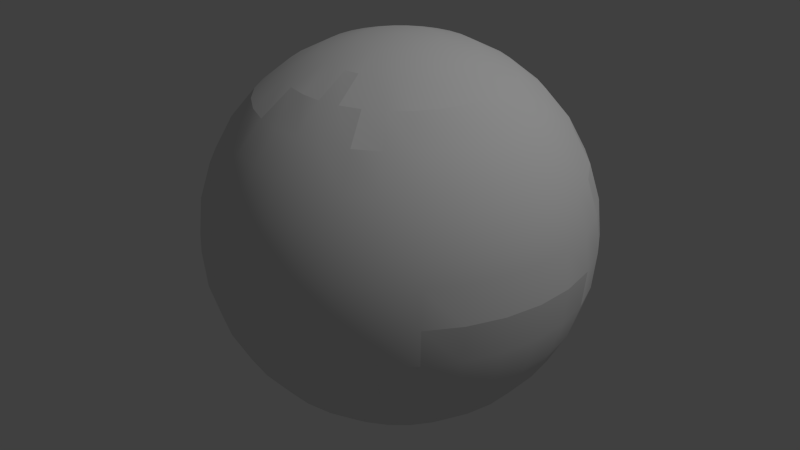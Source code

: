 # Source: paintball_halved.blend  (saved by Blender 2.79.0; exported with 4.5.12 LTS)
import bpy
from mathutils import Matrix  # noqa: F401  (used for matrix-valued properties, if any)

bpy.ops.wm.read_factory_settings(use_empty=True)
scene = bpy.context.scene
scene.name = 'Scene'

# ---- collections
col_collection_1 = bpy.data.collections.new('Collection 1'); scene.collection.children.link(col_collection_1)

# ---- materials (node trees are filled in below, after node groups)
mat_bottom_half = bpy.data.materials.new('Bottom half')
mat_bottom_half.alpha_threshold = 0.0
mat_bottom_half.use_transparent_shadow = False
mat_bottom_half.roughness = 0.5
mat_bottom_half.line_color = (0.0, 0.0, 0.0, 1.0)
mat_top_half = bpy.data.materials.new('Top half')
mat_top_half.alpha_threshold = 0.0
mat_top_half.use_transparent_shadow = False
mat_top_half.roughness = 0.5
mat_top_half.line_color = (0.0, 0.0, 0.0, 1.0)

# ---- material node trees

# ---- world
world_world = bpy.data.worlds.new('World'); scene.world = world_world
world_world.color = (0.05088, 0.05088, 0.05088)
world_world.use_sun_shadow = False
world_world.sun_shadow_jitter_overblur = 0.0
world_world.cycles.sampling_method = 'NONE'
world_world.cycles.sample_map_resolution = 256

# ---- lights
light_lamp = bpy.data.lights.new('Lamp', 'POINT')
light_lamp.transmission_factor = 0.0
light_lamp.cutoff_distance = 30.0
light_lamp.energy = 100.0
light_lamp.shadow_buffer_clip_start = 1.001
light_lamp.shadow_soft_size = 0.1
light_lamp.shadow_maximum_resolution = 0.006
light_lamp.use_absolute_resolution = True
light_lamp.cycles.use_multiple_importance_sampling = False

# ---- meshes
me_sphere_005 = bpy.data.meshes.new('Sphere.005')
me_sphere_005.from_pydata([(0.3266, 0.3266, -0.1913), (0.294, 0.294, -0.2778), (0.25, 0.25, -0.3536), (0.4157, 0.2778, 3.775e-08), (0.4077, 0.2724, -0.09755), (0.3841, 0.2566, -0.1913), (0.3457, 0.231, -0.2778), (0.294, 0.1964, -0.3536), (0.4619, 0.1913, 3.775e-08), (0.4531, 0.1877, -0.09755), (0.4268, 0.1768, -0.1913), (0.4904, 0.09755, 3.775e-08), (0.481, 0.09567, -0.09755), (0.4904, -0.09755, 3.775e-08), (0.4619, -0.1913, 3.775e-08), (0.3468, -0.3468, -0.09755), (0.2778, -0.4157, 3.775e-08), (0.2724, -0.4077, -0.09755), (0.2566, -0.3841, -0.1913), (0.1913, -0.4619, 3.775e-08), (0.1877, -0.4531, -0.09755), (0.1768, -0.4268, -0.1913), (0.1591, -0.3841, -0.2778), (0.09567, -0.481, -0.09755), (0.09012, -0.4531, -0.1913), (0.08111, -0.4077, -0.2778), (4.783e-08, -0.4904, -0.09755), (1.596e-07, -0.4619, -0.1913), (7.019e-08, -0.4157, -0.2778), (-0.09755, -0.4904, 3.775e-08), (-0.09567, -0.481, -0.09755), (-0.09012, -0.4531, -0.1913), (-0.08111, -0.4077, -0.2778), (-0.1913, -0.4619, 3.775e-08), (-0.1877, -0.4531, -0.09755), (-0.1768, -0.4268, -0.1913), (-0.1591, -0.3841, -0.2778), (-0.2724, -0.4077, -0.09755), (-0.2566, -0.3841, -0.1913), (-0.3536, -0.3536, 3.775e-08), (0.25, 0.25, 0.3536), (0.294, 0.294, 0.2778), (0.231, 0.1543, 0.4157), (0.294, 0.1964, 0.3536), (0.3457, 0.231, 0.2778), (0.3841, 0.2566, 0.1913), (0.2566, 0.1063, 0.4157), (0.3266, 0.1353, 0.3536), (0.3841, 0.1591, 0.2778), (0.4268, 0.1768, 0.1913), (0.4531, 0.1877, 0.09755), (0.2724, 0.05419, 0.4157), (0.3468, 0.06897, 0.3536), (0.4077, 0.08111, 0.2778), (0.4531, 0.09012, 0.1913), (0.481, 0.09567, 0.09755), (0.2778, 1.316e-08, 0.4157), (0.3536, -1.292e-08, 0.3536), (0.4157, -4.272e-08, 0.2778), (0.4619, 3.178e-08, 0.1913), (0.4904, -4.272e-08, 0.09755), (0.5, -5.017e-08, 3.775e-08), (0.2724, -0.05419, 0.4157), (0.3468, -0.06897, 0.3536), (0.4077, -0.08111, 0.2778), (0.4531, -0.09012, 0.1913), (0.481, -0.09567, 0.09755), (0.2566, -0.1063, 0.4157), (0.3266, -0.1353, 0.3536), (0.3841, -0.1591, 0.2778), (0.4268, -0.1768, 0.1913), (0.4531, -0.1877, 0.09755), (0.231, -0.1543, 0.4157), (0.294, -0.1964, 0.3536), (0.3457, -0.231, 0.2778), (0.3841, -0.2566, 0.1913), (0.4077, -0.2724, 0.09755), (0.4157, -0.2778, 3.775e-08), (0.1964, -0.1964, 0.4157), (0.25, -0.25, 0.3536), (0.294, -0.294, 0.2778), (0.3266, -0.3266, 0.1913), (0.3468, -0.3468, 0.09755), (0.3536, -0.3536, 3.775e-08), (0.1543, -0.231, 0.4157), (0.1964, -0.294, 0.3536), (0.231, -0.3457, 0.2778), (0.2566, -0.3841, 0.1913), (0.2724, -0.4077, 0.09755), (0.1063, -0.2566, 0.4157), (0.1353, -0.3266, 0.3536), (0.1591, -0.3841, 0.2778), (0.1768, -0.4268, 0.1913), (0.1877, -0.4531, 0.09755), (0.03733, -0.1877, 0.4619), (0.05419, -0.2724, 0.4157), (0.06897, -0.3468, 0.3536), (0.08111, -0.4077, 0.2778), (0.09012, -0.4531, 0.1913), (0.09567, -0.481, 0.09755), (0.09755, -0.4904, 3.775e-08), (1.41e-07, -0.1913, 0.4619), (1.41e-07, -0.2778, 0.4157), (9.254e-08, -0.3536, 0.3536), (7.019e-08, -0.4157, 0.2778), (1.596e-07, -0.4619, 0.1913), (4.783e-08, -0.4904, 0.09755), (7.019e-08, -0.5, 3.775e-08), (-0.05419, -0.2724, 0.4157), (-0.06897, -0.3468, 0.3536), (-0.08111, -0.4077, 0.2778), (-0.09012, -0.4531, 0.1913), (-0.09567, -0.481, 0.09755), (-0.1063, -0.2566, 0.4157), (-0.1353, -0.3266, 0.3536), (-0.1591, -0.3841, 0.2778), (-0.1768, -0.4268, 0.1913), (-0.1877, -0.4531, 0.09755), (-0.1964, -0.294, 0.3536), (-0.231, -0.3457, 0.2778), (-0.2566, -0.3841, 0.1913), (-0.2724, -0.4077, 0.09755), (-0.2778, -0.4157, 3.775e-08), (-0.25, -0.25, 0.3536), (-0.294, -0.294, 0.2778), (-0.3266, -0.3266, 0.1913), (-0.3468, -0.3468, 0.09755), (-0.294, -0.1964, 0.3536), (-0.3457, -0.231, 0.2778), (-0.3841, -0.2566, 0.1913), (-0.4077, -0.2724, 0.09755), (-0.3266, -0.1353, 0.3536), (-0.3841, -0.1591, 0.2778), (-0.4268, -0.1768, 0.1913)], [], [(2, 1, 6, 7), (1, 0, 5, 6), (5, 4, 9, 10), (4, 3, 8, 9), (9, 8, 11, 12), (18, 17, 20, 21), (17, 16, 19, 20), (21, 20, 23, 24), (22, 21, 24, 25), (24, 23, 26, 27), (25, 24, 27, 28), (27, 26, 30, 31), (28, 27, 31, 32), (31, 30, 34, 35), (32, 31, 35, 36), (30, 29, 33, 34), (35, 34, 37, 38), (41, 40, 43, 44), (44, 43, 47, 48), (45, 44, 48, 49), (43, 42, 46, 47), (50, 49, 54, 55), (48, 47, 52, 53), (49, 48, 53, 54), (47, 46, 51, 52), (55, 54, 59, 60), (53, 52, 57, 58), (54, 53, 58, 59), (52, 51, 56, 57), (60, 59, 65, 66), (58, 57, 63, 64), (59, 58, 64, 65), (57, 56, 62, 63), (66, 65, 70, 71), (64, 63, 68, 69), (65, 64, 69, 70), (63, 62, 67, 68), (71, 70, 75, 76), (69, 68, 73, 74), (70, 69, 74, 75), (68, 67, 72, 73), (76, 75, 81, 82), (74, 73, 79, 80), (77, 76, 82, 83), (75, 74, 80, 81), (73, 72, 78, 79), (82, 81, 87, 88), (80, 79, 85, 86), (81, 80, 86, 87), (79, 78, 84, 85), (88, 87, 92, 93), (86, 85, 90, 91), (87, 86, 91, 92), (93, 92, 98, 99), (91, 90, 96, 97), (92, 91, 97, 98), (90, 89, 95, 96), (99, 98, 105, 106), (97, 96, 103, 104), (95, 94, 101, 102), (100, 99, 106, 107), (98, 97, 104, 105), (96, 95, 102, 103), (106, 105, 111, 112), (104, 103, 109, 110), (105, 104, 110, 111), (103, 102, 108, 109), (112, 111, 116, 117), (110, 109, 114, 115), (111, 110, 115, 116), (109, 108, 113, 114), (117, 116, 120, 121), (115, 114, 118, 119), (116, 115, 119, 120), (121, 120, 125, 126), (119, 118, 123, 124), (120, 119, 124, 125), (126, 125, 129, 130), (124, 123, 127, 128), (125, 124, 128, 129), (128, 127, 131, 132), (129, 128, 132, 133), (15, 83, 16, 17), (20, 19, 100, 23), (23, 100, 107, 26), (26, 107, 29, 30), (34, 33, 122, 37), (8, 50, 55, 11), (11, 55, 60, 61), (61, 60, 66, 13), (13, 66, 71, 14), (14, 71, 76, 77), (83, 82, 88, 16), (16, 88, 93, 19), (19, 93, 99, 100), (107, 106, 112, 29), (29, 112, 117, 33), (33, 117, 121, 122), (122, 121, 126, 39)])
me_sphere_005.polygons.foreach_set('use_smooth', [True] * 99)
me_sphere_005.polygons.foreach_set('material_index', [0, 0, 0, 0, 0, 0, 0, 0, 0, 0, 0, 0, 0, 0, 0, 0, 0, 1, 1, 1, 1, 1, 1, 1, 1, 1, 1, 1, 1, 1, 1, 1, 1, 1, 1, 1, 1, 1, 1, 1, 1, 1, 1, 1, 1, 1, 1, 1, 1, 1, 1, 1, 1, 1, 1, 1, 1, 1, 1, 1, 1, 1, 1, 1, 1, 1, 1, 1, 1, 1, 1, 1, 1, 1, 1, 1, 1, 1, 1, 1, 1, 1, 0, 0, 0, 0, 0, 1, 1, 1, 1, 1, 1, 1, 1, 1, 1, 1, 1])
me_sphere_005.materials.append(mat_bottom_half)
me_sphere_005.materials.append(mat_top_half)
me_sphere_005.use_remesh_preserve_volume = False
me_sphere_005.use_remesh_preserve_attributes = False
me_sphere_005.use_mirror_vertex_groups = False
me_sphere_005.update()
me_sphere_004 = bpy.data.meshes.new('Sphere.004')
me_sphere_004.from_pydata([(-0.5, 0.0, 3.775e-08), (-0.4904, 0.0, -0.09755), (-0.4619, 0.0, -0.1913), (-0.4157, 0.0, -0.2778), (-0.4904, 0.09755, 3.775e-08), (-0.481, 0.09567, -0.09755), (-0.4531, 0.09012, -0.1913), (-0.4077, 0.08111, -0.2778), (-0.3468, 0.06897, -0.3536), (-0.4619, 0.1913, 3.775e-08), (-0.4531, 0.1877, -0.09755), (-0.4268, 0.1768, -0.1913), (-0.3841, 0.1591, -0.2778), (-0.3266, 0.1353, -0.3536), (-0.4077, 0.2724, -0.09755), (-0.3841, 0.2566, -0.1913), (-0.3457, 0.231, -0.2778), (-0.294, 0.1964, -0.3536), (-0.3536, 0.3536, 3.775e-08), (-0.3468, 0.3468, -0.09755), (-0.3266, 0.3266, -0.1913), (-0.294, 0.294, -0.2778), (-0.25, 0.25, -0.3536), (-0.4531, -0.1877, -0.09755), (-0.481, -0.09567, -0.09755), (-0.4531, -0.09012, -0.1913), (-0.2778, 0.0, 0.4157), (-0.3536, 0.0, 0.3536), (-0.4157, 0.0, 0.2778), (-0.4619, 0.0, 0.1913), (-0.4904, 0.0, 0.09755), (-0.2724, 0.05419, 0.4157), (-0.3468, 0.06897, 0.3536), (-0.4077, 0.08111, 0.2778), (-0.4531, 0.09012, 0.1913), (-0.481, 0.09567, 0.09755), (-0.2566, 0.1063, 0.4157), (-0.3266, 0.1353, 0.3536), (-0.3841, 0.1591, 0.2778), (-0.4268, 0.1768, 0.1913), (-0.4531, 0.1877, 0.09755), (-0.231, 0.1543, 0.4157), (-0.294, 0.1964, 0.3536), (-0.3457, 0.231, 0.2778), (-0.3841, 0.2566, 0.1913), (-0.4077, 0.2724, 0.09755), (-0.4157, 0.2778, 3.775e-08), (-0.25, 0.25, 0.3536), (-0.294, 0.294, 0.2778), (-0.3266, 0.3266, 0.1913), (-0.3468, 0.3468, 0.09755), (-0.3841, -0.2566, 0.1913), (-0.4077, -0.2724, 0.09755), (-0.2566, -0.1063, 0.4157), (-0.3266, -0.1353, 0.3536), (-0.3841, -0.1591, 0.2778), (-0.4268, -0.1768, 0.1913), (-0.4531, -0.1877, 0.09755), (-0.4619, -0.1913, 3.775e-08), (-0.2724, -0.05419, 0.4157), (-0.3468, -0.06897, 0.3536), (-0.4077, -0.08111, 0.2778), (-0.4531, -0.09012, 0.1913), (-0.481, -0.09567, 0.09755), (-0.4904, -0.09754, 3.775e-08)], [], [(2, 1, 5, 6), (3, 2, 6, 7), (1, 0, 4, 5), (8, 7, 12, 13), (6, 5, 10, 11), (7, 6, 11, 12), (5, 4, 9, 10), (13, 12, 16, 17), (11, 10, 14, 15), (12, 11, 15, 16), (17, 16, 21, 22), (15, 14, 19, 20), (16, 15, 20, 21), (25, 24, 1, 2), (29, 28, 33, 34), (27, 26, 31, 32), (30, 29, 34, 35), (28, 27, 32, 33), (35, 34, 39, 40), (33, 32, 37, 38), (34, 33, 38, 39), (32, 31, 36, 37), (40, 39, 44, 45), (38, 37, 42, 43), (39, 38, 43, 44), (37, 36, 41, 42), (45, 44, 49, 50), (43, 42, 47, 48), (44, 43, 48, 49), (52, 51, 56, 57), (57, 56, 62, 63), (55, 54, 60, 61), (58, 57, 63, 64), (56, 55, 61, 62), (54, 53, 59, 60), (63, 62, 29, 30), (61, 60, 27, 28), (62, 61, 28, 29), (60, 59, 26, 27), (10, 9, 46, 14), (14, 46, 18, 19), (23, 58, 64, 24), (24, 64, 0, 1), (0, 30, 35, 4), (4, 35, 40, 9), (9, 40, 45, 46), (46, 45, 50, 18), (64, 63, 30, 0)])
me_sphere_004.polygons.foreach_set('use_smooth', [True] * 48)
me_sphere_004.polygons.foreach_set('material_index', [0, 0, 0, 0, 0, 0, 0, 0, 0, 0, 0, 0, 0, 0, 1, 1, 1, 1, 1, 1, 1, 1, 1, 1, 1, 1, 1, 1, 1, 1, 1, 1, 1, 1, 1, 1, 1, 1, 1, 0, 0, 0, 0, 1, 1, 1, 1, 1])
me_sphere_004.materials.append(mat_bottom_half)
me_sphere_004.materials.append(mat_top_half)
me_sphere_004.use_remesh_preserve_volume = False
me_sphere_004.use_remesh_preserve_attributes = False
me_sphere_004.use_mirror_vertex_groups = False
me_sphere_004.update()
me_sphere_003 = bpy.data.meshes.new('Sphere.003')
me_sphere_003.from_pydata([(-0.09755, 0.0, 0.4904), (-0.1913, 0.0, 0.4619), (-0.2778, 0.0, 0.4157), (-0.09567, 0.01903, 0.4904), (-0.1877, 0.03733, 0.4619), (-0.2724, 0.05419, 0.4157), (-0.09012, 0.03733, 0.4904), (-0.1768, 0.07322, 0.4619), (-0.2566, 0.1063, 0.4157), (-0.08111, 0.05419, 0.4904), (-0.1591, 0.1063, 0.4619), (-0.231, 0.1543, 0.4157), (-0.294, 0.1964, 0.3536), (-0.06897, 0.06897, 0.4904), (-0.1353, 0.1353, 0.4619), (-0.1964, 0.1964, 0.4157), (-0.25, 0.25, 0.3536), (-0.294, 0.294, 0.2778), (-0.3266, 0.3266, 0.1913), (-0.05419, 0.08111, 0.4904), (-0.1063, 0.1591, 0.4619), (-0.1543, 0.231, 0.4157), (-0.1964, 0.294, 0.3536), (-0.231, 0.3457, 0.2778), (-0.2566, 0.3841, 0.1913), (-0.03733, 0.09012, 0.4904), (-0.07322, 0.1768, 0.4619), (-0.1063, 0.2566, 0.4157), (-0.1353, 0.3266, 0.3536), (-0.1591, 0.3841, 0.2778), (-0.1768, 0.4268, 0.1913), (-0.1877, 0.4531, 0.09755), (-0.01903, 0.09567, 0.4904), (-0.03733, 0.1877, 0.4619), (-0.05419, 0.2724, 0.4157), (-0.06897, 0.3468, 0.3536), (-0.08111, 0.4077, 0.2778), (-0.09012, 0.4531, 0.1913), (-0.09567, 0.481, 0.09755), (1.633e-07, 0.09755, 0.4904), (1.596e-07, 0.1913, 0.4619), (1.559e-07, 0.2778, 0.4157), (1.596e-07, 0.3536, 0.3536), (1.67e-07, 0.4157, 0.2778), (1.372e-07, 0.4619, 0.1913), (0.01903, 0.09567, 0.4904), (0.03733, 0.1877, 0.4619), (0.05419, 0.2724, 0.4157), (0.06898, 0.3468, 0.3536), (0.08111, 0.4077, 0.2778), (0.09012, 0.4531, 0.1913), (0.03733, 0.09012, 0.4904), (0.07322, 0.1768, 0.4619), (0.1063, 0.2566, 0.4157), (0.1353, 0.3266, 0.3536), (0.1591, 0.3841, 0.2778), (0.1768, 0.4268, 0.1913), (0.05419, 0.08111, 0.4904), (0.1063, 0.1591, 0.4619), (0.1543, 0.231, 0.4157), (0.1964, 0.294, 0.3536), (0.231, 0.3457, 0.2778), (0.06898, 0.06897, 0.4904), (0.1353, 0.1353, 0.4619), (0.1964, 0.1964, 0.4157), (0.25, 0.25, 0.3536), (0.08111, 0.05419, 0.4904), (0.1591, 0.1063, 0.4619), (0.231, 0.1543, 0.4157), (0.294, 0.1964, 0.3536), (0.09012, 0.03733, 0.4904), (0.1768, 0.07322, 0.4619), (0.2566, 0.1063, 0.4157), (0.09567, 0.01903, 0.4904), (0.1877, 0.03733, 0.4619), (0.2724, 0.05419, 0.4157), (0.09755, -3.606e-09, 0.4904), (0.1913, 2.061e-08, 0.4619), (0.2778, 1.316e-08, 0.4157), (0.09567, -0.01903, 0.4904), (0.1877, -0.03733, 0.4619), (0.2724, -0.05419, 0.4157), (0.09012, -0.03733, 0.4904), (0.1768, -0.07322, 0.4619), (0.2566, -0.1063, 0.4157), (0.08111, -0.05419, 0.4904), (0.1591, -0.1063, 0.4619), (0.231, -0.1543, 0.4157), (0.06898, -0.06897, 0.4904), (0.1353, -0.1353, 0.4619), (0.1964, -0.1964, 0.4157), (0.05419, -0.08111, 0.4904), (0.1063, -0.1591, 0.4619), (0.1543, -0.231, 0.4157), (0.1964, -0.294, 0.3536), (0.03733, -0.09012, 0.4904), (0.07322, -0.1768, 0.4619), (0.1063, -0.2566, 0.4157), (0.1353, -0.3266, 0.3536), (0.01903, -0.09567, 0.4904), (0.03733, -0.1877, 0.4619), (0.05419, -0.2724, 0.4157), (1.559e-07, -0.09755, 0.4904), (1.41e-07, -0.1913, 0.4619), (1.41e-07, -0.2778, 0.4157), (-0.01903, -0.09567, 0.4904), (-0.03733, -0.1877, 0.4619), (-0.05419, -0.2724, 0.4157), (-0.03733, -0.09012, 0.4904), (-0.07322, -0.1768, 0.4619), (-0.1063, -0.2566, 0.4157), (-0.1353, -0.3266, 0.3536), (-0.05419, -0.08111, 0.4904), (-0.1063, -0.1591, 0.4619), (-0.1543, -0.231, 0.4157), (-0.1964, -0.294, 0.3536), (-0.06897, -0.06897, 0.4904), (-0.1353, -0.1353, 0.4619), (-0.1964, -0.1964, 0.4157), (-0.25, -0.25, 0.3536), (-0.08111, -0.05419, 0.4904), (-0.1591, -0.1063, 0.4619), (-0.231, -0.1543, 0.4157), (-0.294, -0.1964, 0.3536), (1.24e-08, -6.235e-08, 0.5), (-0.09012, -0.03733, 0.4904), (-0.1768, -0.07322, 0.4619), (-0.2566, -0.1063, 0.4157), (-0.3266, -0.1353, 0.3536), (-0.09567, -0.01903, 0.4904), (-0.1877, -0.03733, 0.4619), (-0.2724, -0.05419, 0.4157)], [], [(1, 0, 3, 4), (2, 1, 4, 5), (5, 4, 7, 8), (4, 3, 6, 7), (8, 7, 10, 11), (7, 6, 9, 10), (11, 10, 14, 15), (12, 11, 15, 16), (10, 9, 13, 14), (17, 16, 22, 23), (15, 14, 20, 21), (18, 17, 23, 24), (16, 15, 21, 22), (14, 13, 19, 20), (23, 22, 28, 29), (21, 20, 26, 27), (24, 23, 29, 30), (22, 21, 27, 28), (20, 19, 25, 26), (31, 30, 37, 38), (29, 28, 35, 36), (27, 26, 33, 34), (30, 29, 36, 37), (28, 27, 34, 35), (26, 25, 32, 33), (36, 35, 42, 43), (34, 33, 40, 41), (37, 36, 43, 44), (35, 34, 41, 42), (33, 32, 39, 40), (43, 42, 48, 49), (41, 40, 46, 47), (42, 41, 47, 48), (40, 39, 45, 46), (49, 48, 54, 55), (47, 46, 52, 53), (50, 49, 55, 56), (48, 47, 53, 54), (46, 45, 51, 52), (55, 54, 60, 61), (53, 52, 58, 59), (54, 53, 59, 60), (52, 51, 57, 58), (59, 58, 63, 64), (60, 59, 64, 65), (58, 57, 62, 63), (64, 63, 67, 68), (65, 64, 68, 69), (63, 62, 66, 67), (68, 67, 71, 72), (67, 66, 70, 71), (72, 71, 74, 75), (71, 70, 73, 74), (75, 74, 77, 78), (74, 73, 76, 77), (78, 77, 80, 81), (77, 76, 79, 80), (81, 80, 83, 84), (80, 79, 82, 83), (84, 83, 86, 87), (83, 82, 85, 86), (87, 86, 89, 90), (86, 85, 88, 89), (90, 89, 92, 93), (89, 88, 91, 92), (93, 92, 96, 97), (94, 93, 97, 98), (92, 91, 95, 96), (97, 96, 100, 101), (96, 95, 99, 100), (100, 99, 102, 103), (104, 103, 106, 107), (103, 102, 105, 106), (107, 106, 109, 110), (106, 105, 108, 109), (110, 109, 113, 114), (111, 110, 114, 115), (109, 108, 112, 113), (114, 113, 117, 118), (115, 114, 118, 119), (113, 112, 116, 117), (118, 117, 121, 122), (119, 118, 122, 123), (117, 116, 120, 121), (122, 121, 126, 127), (123, 122, 127, 128), (121, 120, 125, 126), (127, 126, 130, 131), (126, 125, 129, 130), (0, 124, 3), (3, 124, 6), (6, 124, 9), (9, 124, 13), (13, 124, 19), (19, 124, 25), (25, 124, 32), (32, 124, 39), (39, 124, 45), (45, 124, 51), (51, 124, 57), (57, 124, 62), (62, 124, 66), (66, 124, 70), (70, 124, 73), (73, 124, 76), (76, 124, 79), (79, 124, 82), (82, 124, 85), (85, 124, 88), (88, 124, 91), (91, 124, 95), (95, 124, 99), (99, 124, 102), (102, 124, 105), (105, 124, 108), (108, 124, 112), (112, 124, 116), (116, 124, 120), (120, 124, 125), (125, 124, 129), (131, 130, 1, 2), (129, 124, 0), (130, 129, 0, 1)])
me_sphere_003.polygons.foreach_set('use_smooth', [True] * 123)
me_sphere_003.polygons.foreach_set('material_index', [1, 1, 1, 1, 1, 1, 1, 1, 1, 1, 1, 1, 1, 1, 1, 1, 1, 1, 1, 1, 1, 1, 1, 1, 1, 1, 1, 1, 1, 1, 1, 1, 1, 1, 1, 1, 1, 1, 1, 1, 1, 1, 1, 1, 1, 1, 1, 1, 1, 1, 1, 1, 1, 1, 1, 1, 1, 1, 1, 1, 1, 1, 1, 1, 1, 1, 1, 1, 1, 1, 1, 1, 1, 1, 1, 1, 1, 1, 1, 1, 1, 1, 1, 1, 1, 1, 1, 1, 1, 1, 1, 1, 1, 1, 1, 1, 1, 1, 1, 1, 1, 1, 1, 1, 1, 1, 1, 1, 1, 1, 1, 1, 1, 1, 1, 1, 1, 1, 1, 1, 1, 1, 1])
me_sphere_003.materials.append(mat_bottom_half)
me_sphere_003.materials.append(mat_top_half)
me_sphere_003.use_remesh_preserve_volume = False
me_sphere_003.use_remesh_preserve_attributes = False
me_sphere_003.use_mirror_vertex_groups = False
me_sphere_003.update()
me_sphere_002 = bpy.data.meshes.new('Sphere.002')
me_sphere_002.from_pydata([(-0.3536, 0.3536, 3.775e-08), (-0.3468, 0.3468, -0.09755), (-0.3266, 0.3266, -0.1913), (-0.294, 0.294, -0.2778), (-0.25, 0.25, -0.3536), (-0.2724, 0.4077, -0.09755), (-0.2566, 0.3841, -0.1913), (-0.231, 0.3457, -0.2778), (-0.1964, 0.294, -0.3536), (-0.1543, 0.231, -0.4157), (-0.1877, 0.4531, -0.09755), (-0.1768, 0.4268, -0.1913), (-0.1591, 0.3841, -0.2778), (-0.1353, 0.3266, -0.3536), (-0.1063, 0.2566, -0.4157), (-0.07322, 0.1768, -0.4619), (-0.09567, 0.481, -0.09755), (-0.09012, 0.4531, -0.1913), (-0.08111, 0.4077, -0.2778), (-0.06897, 0.3468, -0.3536), (-0.05419, 0.2724, -0.4157), (-0.03733, 0.1877, -0.4619), (1.968e-07, 0.4904, -0.09755), (1.149e-07, 0.4619, -0.1913), (1.67e-07, 0.4157, -0.2778), (1.596e-07, 0.3536, -0.3536), (1.708e-07, 0.2778, -0.4157), (1.521e-07, 0.1913, -0.4619), (0.09567, 0.481, -0.09755), (0.09012, 0.4531, -0.1913), (0.08111, 0.4077, -0.2778), (0.06898, 0.3468, -0.3536), (0.05419, 0.2724, -0.4157), (0.03733, 0.1877, -0.4619), (0.1877, 0.4531, -0.09755), (0.1768, 0.4268, -0.1913), (0.1591, 0.3841, -0.2778), (0.1353, 0.3266, -0.3536), (0.1063, 0.2566, -0.4157), (0.07322, 0.1768, -0.4619), (0.2778, 0.4157, 3.775e-08), (0.2724, 0.4077, -0.09755), (0.2566, 0.3841, -0.1913), (0.231, 0.3457, -0.2778), (0.1964, 0.294, -0.3536), (0.1543, 0.231, -0.4157), (0.3468, 0.3468, -0.09755), (0.3266, 0.3266, -0.1913), (0.294, 0.294, -0.2778), (0.25, 0.25, -0.3536), (0.1964, 0.1964, -0.4157), (0.4157, 0.2778, 3.775e-08), (0.4077, 0.2724, -0.09755), (0.3841, 0.2566, -0.1913), (0.4619, 0.1913, 3.775e-08), (-0.3266, 0.3266, 0.1913), (-0.3468, 0.3468, 0.09755), (-0.2566, 0.3841, 0.1913), (-0.2724, 0.4077, 0.09755), (-0.2778, 0.4157, 3.775e-08), (-0.1768, 0.4268, 0.1913), (-0.1877, 0.4531, 0.09755), (-0.1913, 0.4619, 3.775e-08), (-0.09012, 0.4531, 0.1913), (-0.09567, 0.481, 0.09755), (-0.09754, 0.4904, 3.775e-08), (1.67e-07, 0.4157, 0.2778), (1.372e-07, 0.4619, 0.1913), (1.968e-07, 0.4904, 0.09755), (1.894e-07, 0.5, 3.775e-08), (0.08111, 0.4077, 0.2778), (0.09012, 0.4531, 0.1913), (0.09567, 0.481, 0.09755), (0.09755, 0.4904, 3.775e-08), (0.1591, 0.3841, 0.2778), (0.1768, 0.4268, 0.1913), (0.1877, 0.4531, 0.09755), (0.1913, 0.4619, 3.775e-08), (0.1964, 0.294, 0.3536), (0.231, 0.3457, 0.2778), (0.2566, 0.3841, 0.1913), (0.2724, 0.4077, 0.09755), (0.25, 0.25, 0.3536), (0.294, 0.294, 0.2778), (0.3266, 0.3266, 0.1913), (0.3468, 0.3468, 0.09755), (0.3536, 0.3536, 3.775e-08), (0.3457, 0.231, 0.2778), (0.3841, 0.2566, 0.1913), (0.4077, 0.2724, 0.09755), (0.4268, 0.1768, 0.1913), (0.4531, 0.1877, 0.09755)], [], [(4, 3, 7, 8), (2, 1, 5, 6), (3, 2, 6, 7), (8, 7, 12, 13), (6, 5, 10, 11), (9, 8, 13, 14), (7, 6, 11, 12), (15, 14, 20, 21), (13, 12, 18, 19), (11, 10, 16, 17), (14, 13, 19, 20), (12, 11, 17, 18), (21, 20, 26, 27), (19, 18, 24, 25), (17, 16, 22, 23), (20, 19, 25, 26), (18, 17, 23, 24), (27, 26, 32, 33), (25, 24, 30, 31), (23, 22, 28, 29), (26, 25, 31, 32), (24, 23, 29, 30), (33, 32, 38, 39), (31, 30, 36, 37), (29, 28, 34, 35), (32, 31, 37, 38), (30, 29, 35, 36), (37, 36, 43, 44), (35, 34, 41, 42), (38, 37, 44, 45), (36, 35, 42, 43), (44, 43, 48, 49), (42, 41, 46, 47), (45, 44, 49, 50), (43, 42, 47, 48), (47, 46, 52, 53), (56, 55, 57, 58), (58, 57, 60, 61), (59, 58, 61, 62), (62, 61, 64, 65), (64, 63, 67, 68), (65, 64, 68, 69), (68, 67, 71, 72), (69, 68, 72, 73), (67, 66, 70, 71), (72, 71, 75, 76), (73, 72, 76, 77), (76, 75, 80, 81), (75, 74, 79, 80), (81, 80, 84, 85), (79, 78, 82, 83), (80, 79, 83, 84), (85, 84, 88, 89), (84, 83, 87, 88), (89, 88, 90, 91), (1, 0, 59, 5), (5, 59, 62, 10), (10, 62, 65, 16), (16, 65, 69, 22), (22, 69, 73, 28), (28, 73, 77, 34), (34, 77, 40, 41), (41, 40, 86, 46), (46, 86, 51, 52), (0, 56, 58, 59), (77, 76, 81, 40), (40, 81, 85, 86), (86, 85, 89, 51), (51, 89, 91, 54)])
me_sphere_002.polygons.foreach_set('use_smooth', [True] * 69)
me_sphere_002.polygons.foreach_set('material_index', [0, 0, 0, 0, 0, 0, 0, 0, 0, 0, 0, 0, 0, 0, 0, 0, 0, 0, 0, 0, 0, 0, 0, 0, 0, 0, 0, 0, 0, 0, 0, 0, 0, 0, 0, 0, 1, 1, 1, 1, 1, 1, 1, 1, 1, 1, 1, 1, 1, 1, 1, 1, 1, 1, 1, 0, 0, 0, 0, 0, 0, 0, 0, 0, 1, 1, 1, 1, 1])
me_sphere_002.materials.append(mat_bottom_half)
me_sphere_002.materials.append(mat_top_half)
me_sphere_002.use_remesh_preserve_volume = False
me_sphere_002.use_remesh_preserve_attributes = False
me_sphere_002.use_mirror_vertex_groups = False
me_sphere_002.update()
me_sphere_001 = bpy.data.meshes.new('Sphere.001')
me_sphere_001.from_pydata([(-0.4619, 0.0, -0.1913), (-0.4157, 0.0, -0.2778), (-0.3536, 0.0, -0.3536), (-0.2778, 0.0, -0.4157), (-0.1913, 0.0, -0.4619), (-0.09755, 0.0, -0.4904), (-0.4077, 0.08111, -0.2778), (-0.3468, 0.06897, -0.3536), (-0.2724, 0.05419, -0.4157), (-0.1877, 0.03733, -0.4619), (-0.09567, 0.01903, -0.4904), (-0.3266, 0.1353, -0.3536), (-0.2566, 0.1063, -0.4157), (-0.1768, 0.07322, -0.4619), (-0.09012, 0.03733, -0.4904), (-0.294, 0.1964, -0.3536), (-0.231, 0.1543, -0.4157), (-0.1591, 0.1063, -0.4619), (-0.08111, 0.05419, -0.4904), (-0.25, 0.25, -0.3536), (-0.1964, 0.1964, -0.4157), (-0.1353, 0.1353, -0.4619), (-0.06897, 0.06897, -0.4904), (-0.1964, 0.294, -0.3536), (-0.1543, 0.231, -0.4157), (-0.1063, 0.1591, -0.4619), (-0.05419, 0.08111, -0.4904), (-0.1063, 0.2566, -0.4157), (-0.07322, 0.1768, -0.4619), (-0.03733, 0.09012, -0.4904), (-0.03733, 0.1877, -0.4619), (-0.01903, 0.09567, -0.4904), (1.521e-07, 0.1913, -0.4619), (1.54e-07, 0.09755, -0.4904), (0.03733, 0.1877, -0.4619), (0.01903, 0.09567, -0.4904), (0.1063, 0.2566, -0.4157), (0.07322, 0.1768, -0.4619), (0.03733, 0.09012, -0.4904), (0.1543, 0.231, -0.4157), (0.1063, 0.1591, -0.4619), (0.05419, 0.08111, -0.4904), (0.25, 0.25, -0.3536), (0.1964, 0.1964, -0.4157), (0.1353, 0.1353, -0.4619), (0.06898, 0.06897, -0.4904), (0.3841, 0.2566, -0.1913), (0.3457, 0.231, -0.2778), (0.294, 0.1964, -0.3536), (0.231, 0.1543, -0.4157), (0.1591, 0.1063, -0.4619), (0.08111, 0.05419, -0.4904), (0.4531, 0.1877, -0.09755), (0.4268, 0.1768, -0.1913), (0.3841, 0.1591, -0.2778), (0.3266, 0.1353, -0.3536), (0.2566, 0.1063, -0.4157), (0.1768, 0.07322, -0.4619), (0.09012, 0.03733, -0.4904), (0.4904, 0.09755, 3.775e-08), (0.481, 0.09567, -0.09755), (0.4531, 0.09012, -0.1913), (0.4077, 0.08111, -0.2778), (0.3468, 0.06897, -0.3536), (0.2724, 0.05419, -0.4157), (0.1877, 0.03733, -0.4619), (0.09567, 0.01903, -0.4904), (0.4904, -4.272e-08, -0.09755), (0.4619, 3.178e-08, -0.1913), (0.4157, -4.272e-08, -0.2778), (0.3536, -1.292e-08, -0.3536), (0.2778, -5.469e-09, -0.4157), (0.1913, 1.982e-09, -0.4619), (0.09755, 1.982e-09, -0.4904), (0.4904, -0.09755, 3.775e-08), (0.481, -0.09567, -0.09755), (0.4531, -0.09012, -0.1913), (0.4077, -0.08111, -0.2778), (0.3468, -0.06897, -0.3536), (0.2724, -0.05419, -0.4157), (0.1877, -0.03733, -0.4619), (0.09567, -0.01903, -0.4904), (0.4619, -0.1913, 3.775e-08), (0.4531, -0.1877, -0.09755), (0.4268, -0.1768, -0.1913), (0.3841, -0.1591, -0.2778), (0.3266, -0.1353, -0.3536), (0.2566, -0.1063, -0.4157), (0.1768, -0.07322, -0.4619), (0.09012, -0.03733, -0.4904), (0.4077, -0.2724, -0.09755), (0.3841, -0.2566, -0.1913), (0.3457, -0.231, -0.2778), (0.294, -0.1964, -0.3536), (0.231, -0.1543, -0.4157), (0.1591, -0.1063, -0.4619), (0.08111, -0.05419, -0.4904), (0.3468, -0.3468, -0.09755), (0.3266, -0.3266, -0.1913), (0.294, -0.294, -0.2778), (0.25, -0.25, -0.3536), (0.1964, -0.1964, -0.4157), (0.1353, -0.1353, -0.4619), (0.06897, -0.06897, -0.4904), (0.2724, -0.4077, -0.09755), (0.2566, -0.3841, -0.1913), (0.231, -0.3457, -0.2778), (0.1964, -0.294, -0.3536), (0.1543, -0.231, -0.4157), (0.1063, -0.1591, -0.4619), (0.05419, -0.08111, -0.4904), (1.629e-07, 0.0, -0.5), (0.1768, -0.4268, -0.1913), (0.1591, -0.3841, -0.2778), (0.1353, -0.3266, -0.3536), (0.1063, -0.2566, -0.4157), (0.07322, -0.1768, -0.4619), (0.03733, -0.09012, -0.4904), (0.08111, -0.4077, -0.2778), (0.06897, -0.3468, -0.3536), (0.05419, -0.2724, -0.4157), (0.03733, -0.1877, -0.4619), (0.01903, -0.09567, -0.4904), (7.019e-08, -0.4157, -0.2778), (9.254e-08, -0.3536, -0.3536), (1.298e-07, -0.2778, -0.4157), (1.261e-07, -0.1913, -0.4619), (1.577e-07, -0.09755, -0.4904), (-0.08111, -0.4077, -0.2778), (-0.06897, -0.3468, -0.3536), (-0.05419, -0.2724, -0.4157), (-0.03733, -0.1877, -0.4619), (-0.01903, -0.09567, -0.4904), (-0.1768, -0.4268, -0.1913), (-0.1591, -0.3841, -0.2778), (-0.1353, -0.3266, -0.3536), (-0.1063, -0.2566, -0.4157), (-0.07322, -0.1768, -0.4619), (-0.03733, -0.09012, -0.4904), (-0.2724, -0.4077, -0.09755), (-0.2566, -0.3841, -0.1913), (-0.231, -0.3457, -0.2778), (-0.1964, -0.294, -0.3536), (-0.1543, -0.231, -0.4157), (-0.1063, -0.1591, -0.4619), (-0.05419, -0.08111, -0.4904), (-0.3536, -0.3536, 3.775e-08), (-0.3468, -0.3468, -0.09755), (-0.3266, -0.3266, -0.1913), (-0.294, -0.294, -0.2778), (-0.25, -0.25, -0.3536), (-0.1964, -0.1964, -0.4157), (-0.1353, -0.1353, -0.4619), (-0.06897, -0.06897, -0.4904), (-0.4077, -0.2724, -0.09755), (-0.3841, -0.2566, -0.1913), (-0.3457, -0.231, -0.2778), (-0.294, -0.1964, -0.3536), (-0.231, -0.1543, -0.4157), (-0.1591, -0.1063, -0.4619), (-0.08111, -0.05419, -0.4904), (-0.4531, -0.1877, -0.09755), (-0.4268, -0.1768, -0.1913), (-0.3841, -0.1591, -0.2778), (-0.3266, -0.1353, -0.3536), (-0.2566, -0.1063, -0.4157), (-0.1768, -0.07322, -0.4619), (-0.09012, -0.03733, -0.4904), (-0.481, -0.09567, -0.09755), (-0.4531, -0.09012, -0.1913), (-0.4077, -0.08111, -0.2778), (-0.3468, -0.06897, -0.3536), (-0.2724, -0.05419, -0.4157), (-0.1877, -0.03733, -0.4619), (-0.09567, -0.01903, -0.4904), (0.5, -5.017e-08, 3.775e-08), (0.4157, -0.2778, 3.775e-08), (0.3536, -0.3536, 3.775e-08), (-0.2778, -0.4157, 3.775e-08), (-0.3468, -0.3468, 0.09755), (-0.4077, -0.2724, 0.09755), (-0.4157, -0.2778, 3.775e-08), (-0.4531, -0.1877, 0.09755), (-0.4619, -0.1913, 3.775e-08)], [], [(2, 1, 6, 7), (5, 4, 9, 10), (3, 2, 7, 8), (4, 3, 8, 9), (9, 8, 12, 13), (10, 9, 13, 14), (8, 7, 11, 12), (13, 12, 16, 17), (14, 13, 17, 18), (12, 11, 15, 16), (17, 16, 20, 21), (18, 17, 21, 22), (16, 15, 19, 20), (21, 20, 24, 25), (22, 21, 25, 26), (20, 19, 23, 24), (25, 24, 27, 28), (26, 25, 28, 29), (29, 28, 30, 31), (31, 30, 32, 33), (33, 32, 34, 35), (35, 34, 37, 38), (37, 36, 39, 40), (38, 37, 40, 41), (40, 39, 43, 44), (41, 40, 44, 45), (44, 43, 49, 50), (45, 44, 50, 51), (43, 42, 48, 49), (50, 49, 56, 57), (48, 47, 54, 55), (51, 50, 57, 58), (49, 48, 55, 56), (47, 46, 53, 54), (57, 56, 64, 65), (55, 54, 62, 63), (53, 52, 60, 61), (58, 57, 65, 66), (56, 55, 63, 64), (54, 53, 61, 62), (65, 64, 71, 72), (63, 62, 69, 70), (61, 60, 67, 68), (66, 65, 72, 73), (64, 63, 70, 71), (62, 61, 68, 69), (72, 71, 79, 80), (70, 69, 77, 78), (68, 67, 75, 76), (73, 72, 80, 81), (71, 70, 78, 79), (69, 68, 76, 77), (80, 79, 87, 88), (78, 77, 85, 86), (76, 75, 83, 84), (81, 80, 88, 89), (79, 78, 86, 87), (77, 76, 84, 85), (75, 74, 82, 83), (88, 87, 94, 95), (86, 85, 92, 93), (84, 83, 90, 91), (89, 88, 95, 96), (87, 86, 93, 94), (85, 84, 91, 92), (95, 94, 101, 102), (93, 92, 99, 100), (91, 90, 97, 98), (96, 95, 102, 103), (94, 93, 100, 101), (92, 91, 98, 99), (102, 101, 108, 109), (100, 99, 106, 107), (98, 97, 104, 105), (103, 102, 109, 110), (101, 100, 107, 108), (99, 98, 105, 106), (109, 108, 115, 116), (107, 106, 113, 114), (110, 109, 116, 117), (108, 107, 114, 115), (106, 105, 112, 113), (116, 115, 120, 121), (114, 113, 118, 119), (117, 116, 121, 122), (115, 114, 119, 120), (121, 120, 125, 126), (119, 118, 123, 124), (122, 121, 126, 127), (120, 119, 124, 125), (126, 125, 130, 131), (124, 123, 128, 129), (127, 126, 131, 132), (125, 124, 129, 130), (131, 130, 136, 137), (129, 128, 134, 135), (132, 131, 137, 138), (130, 129, 135, 136), (137, 136, 143, 144), (135, 134, 141, 142), (138, 137, 144, 145), (136, 135, 142, 143), (134, 133, 140, 141), (144, 143, 151, 152), (142, 141, 149, 150), (140, 139, 147, 148), (145, 144, 152, 153), (143, 142, 150, 151), (141, 140, 148, 149), (152, 151, 158, 159), (150, 149, 156, 157), (148, 147, 154, 155), (153, 152, 159, 160), (151, 150, 157, 158), (149, 148, 155, 156), (159, 158, 165, 166), (157, 156, 163, 164), (155, 154, 161, 162), (160, 159, 166, 167), (158, 157, 164, 165), (156, 155, 162, 163), (166, 165, 172, 173), (164, 163, 170, 171), (162, 161, 168, 169), (167, 166, 173, 174), (165, 164, 171, 172), (163, 162, 169, 170), (111, 5, 10), (111, 10, 14), (111, 14, 18), (111, 18, 22), (111, 22, 26), (111, 26, 29), (111, 29, 31), (111, 31, 33), (111, 33, 35), (111, 35, 38), (111, 38, 41), (111, 41, 45), (111, 45, 51), (111, 51, 58), (111, 58, 66), (111, 66, 73), (111, 73, 81), (111, 81, 89), (111, 89, 96), (111, 96, 103), (111, 103, 110), (111, 110, 117), (111, 117, 122), (111, 122, 127), (111, 127, 132), (111, 132, 138), (111, 138, 145), (111, 145, 153), (111, 153, 160), (111, 160, 167), (111, 167, 174), (111, 174, 5), (173, 172, 3, 4), (171, 170, 1, 2), (174, 173, 4, 5), (172, 171, 2, 3), (170, 169, 0, 1), (181, 180, 182, 183), (60, 59, 175, 67), (67, 175, 74, 75), (83, 82, 176, 90), (90, 176, 177, 97), (139, 178, 146, 147), (147, 146, 181, 154), (154, 181, 183, 161), (146, 179, 180, 181)])
me_sphere_001.polygons.foreach_set('use_smooth', [True] * 173)
me_sphere_001.polygons.foreach_set('material_index', [0, 0, 0, 0, 0, 0, 0, 0, 0, 0, 0, 0, 0, 0, 0, 0, 0, 0, 0, 0, 0, 0, 0, 0, 0, 0, 0, 0, 0, 0, 0, 0, 0, 0, 0, 0, 0, 0, 0, 0, 0, 0, 0, 0, 0, 0, 0, 0, 0, 0, 0, 0, 0, 0, 0, 0, 0, 0, 0, 0, 0, 0, 0, 0, 0, 0, 0, 0, 0, 0, 0, 0, 0, 0, 0, 0, 0, 0, 0, 0, 0, 0, 0, 0, 0, 0, 0, 0, 0, 0, 0, 0, 0, 0, 0, 0, 0, 0, 0, 0, 0, 0, 0, 0, 0, 0, 0, 0, 0, 0, 0, 0, 0, 0, 0, 0, 0, 0, 0, 0, 0, 0, 0, 0, 0, 0, 0, 0, 0, 0, 0, 0, 0, 0, 0, 0, 0, 0, 0, 0, 0, 0, 0, 0, 0, 0, 0, 0, 0, 0, 0, 0, 0, 0, 0, 0, 0, 0, 0, 0, 0, 0, 0, 0, 1, 0, 0, 0, 0, 0, 0, 0, 1])
me_sphere_001.materials.append(mat_bottom_half)
me_sphere_001.materials.append(mat_top_half)
me_sphere_001.use_remesh_preserve_volume = False
me_sphere_001.use_remesh_preserve_attributes = False
me_sphere_001.use_mirror_vertex_groups = False
me_sphere_001.update()

# ---- objects
ob_sphere_004 = bpy.data.objects.new('Sphere.004', me_sphere_005)
ob_sphere_003 = bpy.data.objects.new('Sphere.003', me_sphere_004)
ob_sphere_002 = bpy.data.objects.new('Sphere.002', me_sphere_003)
ob_sphere_000 = bpy.data.objects.new('Sphere.000', me_sphere_002)
ob_sphere_001 = bpy.data.objects.new('Sphere.001', me_sphere_001)
ob_lamp = bpy.data.objects.new('Lamp', light_lamp)

# ---- transforms, parenting, visibility, modifiers, constraints
ob_sphere_004.location = (0.0, 0.0, 0.0)
ob_sphere_004.lineart.crease_threshold = 0.0
ob_sphere_003.location = (0.0, 0.0, 0.0)
ob_sphere_003.lineart.crease_threshold = 0.0
ob_sphere_002.location = (0.0, 0.0, 0.0)
ob_sphere_002.lineart.crease_threshold = 0.0
ob_sphere_000.location = (0.0, 0.0, 0.0)
ob_sphere_000.lineart.crease_threshold = 0.0
ob_sphere_001.location = (0.0, 0.0, 0.0)
ob_sphere_001.lineart.crease_threshold = 0.0
ob_lamp.location = (2.038, 0.5027, 2.952)
ob_lamp.rotation_euler = (0.6503, 0.05522, 1.866)
ob_lamp.scale = (0.5, 0.5, 0.5)
ob_lamp.lock_rotations_4d = False
ob_lamp.empty_display_type = 'ARROWS'
ob_lamp.color = (0.0, 0.0, 0.0, 0.0)
ob_lamp.lineart.crease_threshold = 0.0

# ---- collection membership
col_collection_1.objects.link(ob_sphere_004)
col_collection_1.objects.link(ob_sphere_003)
col_collection_1.objects.link(ob_sphere_002)
col_collection_1.objects.link(ob_sphere_000)
col_collection_1.objects.link(ob_sphere_001)
col_collection_1.objects.link(ob_lamp)

# ---- scene / render settings (as saved in the file)
scene.frame_start = 1; scene.frame_end = 250; scene.frame_set(1)
scene.render.engine = 'BLENDER_EEVEE_NEXT'
scene.render.image_settings.compression = 90
scene.render.resolution_percentage = 50
scene.render.dither_intensity = 0.0
scene.cycles.use_denoising = False
scene.cycles.samples = 10
scene.cycles.sampling_pattern = 'TABULATED_SOBOL'
scene.cycles.light_sampling_threshold = 0.0
scene.cycles.use_adaptive_sampling = False
scene.cycles.use_light_tree = False
scene.cycles.blur_glossy = 0.0
scene.cycles.volume_bounces = 1
scene.cycles.pixel_filter_type = 'GAUSSIAN'
scene.cycles.sample_clamp_indirect = 0.0
scene.view_settings.view_transform = 'Standard'
scene.unit_settings.scale_length = 0.0254
bpy.context.view_layer.update()

# ---- added for rendering (the .blend has no active camera): camera
cam_auto = bpy.data.cameras.new('AutoCamera')
cam_auto.lens = 50.0
cam_auto.sensor_width = 36.0
cam_auto.clip_end = 1000.0
ob_auto_camera = bpy.data.objects.new('AutoCamera', cam_auto)
scene.collection.objects.link(ob_auto_camera)
ob_auto_camera.location = (1.60254, -1.92304, 1.28203)
ob_auto_camera.rotation_euler = (1.09748, -7.21219e-08, 0.694738)
scene.camera = ob_auto_camera
bpy.context.view_layer.update()
